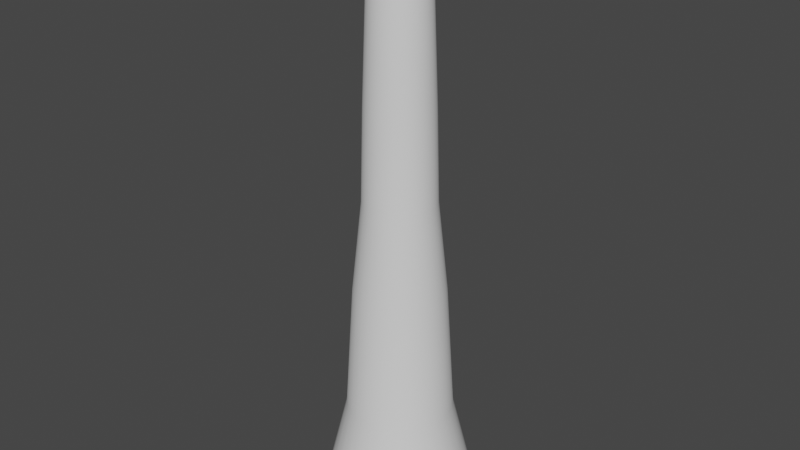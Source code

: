 # Source: SlashMesh.blend  (saved by Blender 2.93.20; exported with 4.5.12 LTS)
import bpy
from mathutils import Matrix  # noqa: F401  (used for matrix-valued properties, if any)

bpy.ops.wm.read_factory_settings(use_empty=True)
scene = bpy.context.scene
scene.name = 'Scene'

# ---- collections
col_collection = bpy.data.collections.new('Collection'); scene.collection.children.link(col_collection)

# ---- world
world_world = bpy.data.worlds.new('World'); scene.world = world_world
world_world.use_nodes = True; world_world.node_tree.nodes.clear()
_N = world_world.node_tree.nodes; _L = world_world.node_tree.links
n0 = _N.new('ShaderNodeOutputWorld'); n0.name = 'World Output'; n0.location = (300, 300)
n1 = _N.new('ShaderNodeBackground'); n1.name = 'Background'; n1.location = (10, 300)
n1.inputs[0].default_value = (0.05088, 0.05088, 0.05088, 1.0)
_L.new(n1.outputs[0], n0.inputs[0])
n0.is_active_output = True
world_world.color = (0.05088, 0.05088, 0.05088)
world_world.use_sun_shadow = False
world_world.sun_shadow_jitter_overblur = 0.0

# ---- meshes
me_cylinder_001 = bpy.data.meshes.new('Cylinder.001')
me_cylinder_001.from_pydata([(-1.038e-08, 1.418, 0.03094), (4.469e-09, 0.456, 11.03), (0.2766, 1.39, 0.03094), (0.08896, 0.4472, 11.03), (0.5425, 1.31, 0.03094), (0.1745, 0.4213, 11.03), (0.7876, 1.179, 0.03094), (0.2533, 0.3791, 11.03), (1.002, 1.002, 0.03094), (0.3224, 0.3224, 11.03), (1.179, 0.7876, 0.03094), (0.3791, 0.2533, 11.03), (1.31, 0.5425, 0.03094), (0.4213, 0.1745, 11.03), (1.39, 0.2766, 0.03094), (0.4472, 0.08896, 11.03), (1.418, -6.817e-08, 0.03094), (0.456, -3.358e-08, 11.03), (1.39, -0.2766, 0.03094), (0.4472, -0.08896, 11.03), (1.31, -0.5425, 0.03094), (0.4213, -0.1745, 11.03), (1.179, -0.7876, 0.03094), (0.3791, -0.2533, 11.03), (1.002, -1.002, 0.03094), (0.3224, -0.3224, 11.03), (0.7876, -1.179, 0.03094), (0.2533, -0.3791, 11.03), (0.5425, -1.31, 0.03094), (0.1745, -0.4213, 11.03), (0.2766, -1.39, 0.03094), (0.08896, -0.4472, 11.03), (-1.343e-07, -1.418, 0.03094), (-3.539e-08, -0.456, 11.03), (-0.2766, -1.39, 0.03094), (-0.08896, -0.4472, 11.03), (-0.5425, -1.31, 0.03094), (-0.1745, -0.4213, 11.03), (-0.7876, -1.179, 0.03094), (-0.2533, -0.3791, 11.03), (-1.002, -1.002, 0.03094), (-0.3224, -0.3224, 11.03), (-1.179, -0.7876, 0.03094), (-0.3791, -0.2533, 11.03), (-1.31, -0.5425, 0.03094), (-0.4213, -0.1745, 11.03), (-1.39, -0.2766, 0.03094), (-0.4472, -0.08896, 11.03), (-1.418, 1.069e-08, 0.03094), (-0.456, -8.211e-09, 11.03), (-1.39, 0.2766, 0.03094), (-0.4472, 0.08896, 11.03), (-1.31, 0.5425, 0.03094), (-0.4213, 0.1745, 11.03), (-1.179, 0.7876, 0.03094), (-0.3791, 0.2533, 11.03), (-1.002, 1.002, 0.03094), (-0.3224, 0.3224, 11.03), (-0.7876, 1.179, 0.03094), (-0.2533, 0.3791, 11.03), (-0.5425, 1.31, 0.03094), (-0.1745, 0.4213, 11.03), (-0.2766, 1.39, 0.03094), (-0.08896, 0.4472, 11.03), (0.0, 1.0, 1.781), (0.1951, 0.9808, 1.781), (0.3827, 0.9239, 1.781), (0.5556, 0.8315, 1.781), (0.7071, 0.7071, 1.781), (0.8315, 0.5556, 1.781), (0.9239, 0.3827, 1.781), (0.9808, 0.1951, 1.781), (1.0, -4.371e-08, 1.781), (0.9808, -0.1951, 1.781), (0.9239, -0.3827, 1.781), (0.8315, -0.5556, 1.781), (0.7071, -0.7071, 1.781), (0.5556, -0.8315, 1.781), (0.3827, -0.9239, 1.781), (0.1951, -0.9808, 1.781), (-8.742e-08, -1.0, 1.781), (-0.1951, -0.9808, 1.781), (-0.3827, -0.9239, 1.781), (-0.5556, -0.8315, 1.781), (-0.7071, -0.7071, 1.781), (-0.8315, -0.5556, 1.781), (-0.9239, -0.3827, 1.781), (-0.9808, -0.1951, 1.781), (-1.0, 1.192e-08, 1.781), (-0.9808, 0.1951, 1.781), (-0.9239, 0.3827, 1.781), (-0.8315, 0.5556, 1.781), (-0.7071, 0.7071, 1.781), (-0.5556, 0.8315, 1.781), (-0.3827, 0.9239, 1.781), (-0.1951, 0.9808, 1.781), (7.477e-09, 0.6245, 7.668), (0.1218, 0.6125, 7.668), (0.239, 0.577, 7.668), (0.347, 0.5193, 7.668), (0.4416, 0.4416, 7.668), (0.5193, 0.347, 7.668), (0.577, 0.239, 7.668), (0.6125, 0.1218, 7.668), (0.6245, -3.028e-08, 7.668), (0.6125, -0.1218, 7.668), (0.577, -0.239, 7.668), (0.5193, -0.347, 7.668), (0.4416, -0.4416, 7.668), (0.347, -0.5193, 7.668), (0.239, -0.577, 7.668), (0.1218, -0.6125, 7.668), (-4.712e-08, -0.6245, 7.668), (-0.1218, -0.6125, 7.668), (-0.239, -0.577, 7.668), (-0.347, -0.5193, 7.668), (-0.4416, -0.4416, 7.668), (-0.5193, -0.347, 7.668), (-0.577, -0.239, 7.668), (-0.6125, -0.1218, 7.668), (-0.6245, 4.47e-09, 7.668), (-0.6125, 0.1218, 7.668), (-0.577, 0.239, 7.668), (-0.5193, 0.347, 7.668), (-0.4416, 0.4416, 7.668), (-0.347, 0.5193, 7.668), (-0.239, 0.577, 7.668), (-0.1218, 0.6125, 7.668), (-6.657e-09, 0.5489, 9.618), (0.1071, 0.5383, 9.618), (0.21, 0.5071, 9.618), (0.3049, 0.4564, 9.618), (0.3881, 0.3881, 9.618), (0.4564, 0.3049, 9.618), (0.5071, 0.21, 9.618), (0.5383, 0.1071, 9.618), (0.5489, -2.794e-08, 9.618), (0.5383, -0.1071, 9.618), (0.5071, -0.21, 9.618), (0.4564, -0.3049, 9.618), (0.3881, -0.3881, 9.618), (0.3049, -0.4564, 9.618), (0.21, -0.5071, 9.618), (0.1071, -0.5383, 9.618), (-5.464e-08, -0.5489, 9.618), (-0.1071, -0.5383, 9.618), (-0.21, -0.5071, 9.618), (-0.3049, -0.4564, 9.618), (-0.3881, -0.3881, 9.618), (-0.4564, -0.3049, 9.618), (-0.5071, -0.21, 9.618), (-0.5383, -0.1071, 9.618), (-0.5489, 2.601e-09, 9.618), (-0.5383, 0.1071, 9.618), (-0.5071, 0.21, 9.618), (-0.4564, 0.3049, 9.618), (-0.3881, 0.3881, 9.618), (-0.3049, 0.4564, 9.618), (-0.21, 0.5071, 9.618), (-0.1071, 0.5383, 9.618), (0.1663, 0.8361, 4.202), (0.3262, 0.7876, 4.202), (0.4736, 0.7088, 4.202), (0.6028, 0.6028, 4.202), (0.7088, 0.4736, 4.202), (0.7876, 0.3262, 4.202), (0.8361, 0.1663, 4.202), (0.8525, -3.946e-08, 4.202), (0.8361, -0.1663, 4.202), (0.7876, -0.3262, 4.202), (0.7088, -0.4736, 4.202), (0.6028, -0.6028, 4.202), (0.4736, -0.7088, 4.202), (0.3262, -0.7876, 4.202), (0.1663, -0.8361, 4.202), (-7.246e-08, -0.8525, 4.202), (-0.1663, -0.8361, 4.202), (-0.3262, -0.7876, 4.202), (-0.4736, -0.7088, 4.202), (-0.6028, -0.6028, 4.202), (-0.7088, -0.4736, 4.202), (-0.7876, -0.3262, 4.202), (-0.8361, -0.1663, 4.202), (-0.8525, 7.967e-09, 4.202), (-0.8361, 0.1663, 4.202), (-0.7876, 0.3262, 4.202), (-0.7088, 0.4736, 4.202), (-0.6028, 0.6028, 4.202), (-0.4736, 0.7088, 4.202), (-0.3262, 0.7876, 4.202), (-0.1663, 0.8361, 4.202), (2.061e-09, 0.8525, 4.202), (1.823e-09, 0.6695, 5.935), (0.1306, 0.6566, 5.935), (0.2562, 0.6185, 5.935), (0.372, 0.5567, 5.935), (0.4734, 0.4734, 5.935), (0.5567, 0.372, 5.935), (0.6185, 0.2562, 5.935), (0.6566, 0.1306, 5.935), (0.6695, -3.371e-08, 5.935), (0.6566, -0.1306, 5.935), (0.6185, -0.2562, 5.935), (0.5567, -0.372, 5.935), (0.4734, -0.4734, 5.935), (0.372, -0.5567, 5.935), (0.2562, -0.6185, 5.935), (0.1306, -0.6566, 5.935), (-5.671e-08, -0.6695, 5.935), (-0.1306, -0.6566, 5.935), (-0.2562, -0.6185, 5.935), (-0.372, -0.5567, 5.935), (-0.4734, -0.4734, 5.935), (-0.5567, -0.372, 5.935), (-0.6185, -0.2562, 5.935), (-0.6566, -0.1306, 5.935), (-0.6695, 3.538e-09, 5.935), (-0.6566, 0.1306, 5.935), (-0.6185, 0.2562, 5.935), (-0.5567, 0.372, 5.935), (-0.4734, 0.4734, 5.935), (-0.372, 0.5567, 5.935), (-0.2562, 0.6185, 5.935), (-0.1306, 0.6566, 5.935)], [], [(128, 1, 3, 129), (129, 3, 5, 130), (130, 5, 7, 131), (131, 7, 9, 132), (132, 9, 11, 133), (133, 11, 13, 134), (134, 13, 15, 135), (135, 15, 17, 136), (136, 17, 19, 137), (137, 19, 21, 138), (138, 21, 23, 139), (139, 23, 25, 140), (140, 25, 27, 141), (141, 27, 29, 142), (142, 29, 31, 143), (143, 31, 33, 144), (144, 33, 35, 145), (145, 35, 37, 146), (146, 37, 39, 147), (147, 39, 41, 148), (148, 41, 43, 149), (149, 43, 45, 150), (150, 45, 47, 151), (151, 47, 49, 152), (152, 49, 51, 153), (153, 51, 53, 154), (154, 53, 55, 155), (155, 55, 57, 156), (156, 57, 59, 157), (157, 59, 61, 158), (158, 61, 63, 159), (159, 63, 1, 128), (62, 95, 64, 0), (60, 94, 95, 62), (58, 93, 94, 60), (56, 92, 93, 58), (54, 91, 92, 56), (52, 90, 91, 54), (50, 89, 90, 52), (48, 88, 89, 50), (46, 87, 88, 48), (44, 86, 87, 46), (42, 85, 86, 44), (40, 84, 85, 42), (38, 83, 84, 40), (36, 82, 83, 38), (34, 81, 82, 36), (32, 80, 81, 34), (30, 79, 80, 32), (28, 78, 79, 30), (26, 77, 78, 28), (24, 76, 77, 26), (22, 75, 76, 24), (20, 74, 75, 22), (18, 73, 74, 20), (16, 72, 73, 18), (14, 71, 72, 16), (12, 70, 71, 14), (10, 69, 70, 12), (8, 68, 69, 10), (6, 67, 68, 8), (4, 66, 67, 6), (2, 65, 66, 4), (0, 64, 65, 2), (223, 127, 96, 192), (222, 126, 127, 223), (221, 125, 126, 222), (220, 124, 125, 221), (219, 123, 124, 220), (218, 122, 123, 219), (217, 121, 122, 218), (216, 120, 121, 217), (215, 119, 120, 216), (214, 118, 119, 215), (213, 117, 118, 214), (212, 116, 117, 213), (211, 115, 116, 212), (210, 114, 115, 211), (209, 113, 114, 210), (208, 112, 113, 209), (207, 111, 112, 208), (206, 110, 111, 207), (205, 109, 110, 206), (204, 108, 109, 205), (203, 107, 108, 204), (202, 106, 107, 203), (201, 105, 106, 202), (200, 104, 105, 201), (199, 103, 104, 200), (198, 102, 103, 199), (197, 101, 102, 198), (196, 100, 101, 197), (195, 99, 100, 196), (194, 98, 99, 195), (193, 97, 98, 194), (192, 96, 97, 193), (127, 159, 128, 96), (126, 158, 159, 127), (125, 157, 158, 126), (124, 156, 157, 125), (123, 155, 156, 124), (122, 154, 155, 123), (121, 153, 154, 122), (120, 152, 153, 121), (119, 151, 152, 120), (118, 150, 151, 119), (117, 149, 150, 118), (116, 148, 149, 117), (115, 147, 148, 116), (114, 146, 147, 115), (113, 145, 146, 114), (112, 144, 145, 113), (111, 143, 144, 112), (110, 142, 143, 111), (109, 141, 142, 110), (108, 140, 141, 109), (107, 139, 140, 108), (106, 138, 139, 107), (105, 137, 138, 106), (104, 136, 137, 105), (103, 135, 136, 104), (102, 134, 135, 103), (101, 133, 134, 102), (100, 132, 133, 101), (99, 131, 132, 100), (98, 130, 131, 99), (97, 129, 130, 98), (96, 128, 129, 97), (64, 191, 160, 65), (65, 160, 161, 66), (66, 161, 162, 67), (67, 162, 163, 68), (68, 163, 164, 69), (69, 164, 165, 70), (70, 165, 166, 71), (71, 166, 167, 72), (72, 167, 168, 73), (73, 168, 169, 74), (74, 169, 170, 75), (75, 170, 171, 76), (76, 171, 172, 77), (77, 172, 173, 78), (78, 173, 174, 79), (79, 174, 175, 80), (80, 175, 176, 81), (81, 176, 177, 82), (82, 177, 178, 83), (83, 178, 179, 84), (84, 179, 180, 85), (85, 180, 181, 86), (86, 181, 182, 87), (87, 182, 183, 88), (88, 183, 184, 89), (89, 184, 185, 90), (90, 185, 186, 91), (91, 186, 187, 92), (92, 187, 188, 93), (93, 188, 189, 94), (94, 189, 190, 95), (95, 190, 191, 64), (191, 192, 193, 160), (160, 193, 194, 161), (161, 194, 195, 162), (162, 195, 196, 163), (163, 196, 197, 164), (164, 197, 198, 165), (165, 198, 199, 166), (166, 199, 200, 167), (167, 200, 201, 168), (168, 201, 202, 169), (169, 202, 203, 170), (170, 203, 204, 171), (171, 204, 205, 172), (172, 205, 206, 173), (173, 206, 207, 174), (174, 207, 208, 175), (175, 208, 209, 176), (176, 209, 210, 177), (177, 210, 211, 178), (178, 211, 212, 179), (179, 212, 213, 180), (180, 213, 214, 181), (181, 214, 215, 182), (182, 215, 216, 183), (183, 216, 217, 184), (184, 217, 218, 185), (185, 218, 219, 186), (186, 219, 220, 187), (187, 220, 221, 188), (188, 221, 222, 189), (189, 222, 223, 190), (190, 223, 192, 191)])
me_cylinder_001.polygons.foreach_set('use_smooth', [True] * 192)
_uv = me_cylinder_001.uv_layers.new(name='UVMap')
_uv.uv.foreach_set('vector', [1.0, 0.7806, 1.0, 1.0, 0.9688, 1.0, 0.9688, 0.7806, 0.9688, 0.7806, 0.9688, 1.0, 0.9375, 1.0, 0.9375, 0.7806, 0.9375, 0.7806, 0.9375, 1.0, 0.9062, 1.0, 0.9062, 0.7806, 0.9062, 0.7806, 0.9062, 1.0, 0.875, 1.0, 0.875, 0.7806, 0.875, 0.7806, 0.875, 1.0, 0.8438, 1.0, 0.8438, 0.7806, 0.8438, 0.7806, 0.8438, 1.0, 0.8125, 1.0, 0.8125, 0.7806, 0.8125, 0.7806, 0.8125, 1.0, 0.7812, 1.0, 0.7812, 0.7806, 0.7812, 0.7806, 0.7812, 1.0, 0.75, 1.0, 0.75, 0.7806, 0.75, 0.7806, 0.75, 1.0, 0.7188, 1.0, 0.7188, 0.7806, 0.7188, 0.7806, 0.7188, 1.0, 0.6875, 1.0, 0.6875, 0.7806, 0.6875, 0.7806, 0.6875, 1.0, 0.6562, 1.0, 0.6562, 0.7806, 0.6562, 0.7806, 0.6562, 1.0, 0.625, 1.0, 0.625, 0.7806, 0.625, 0.7806, 0.625, 1.0, 0.5938, 1.0, 0.5938, 0.7806, 0.5938, 0.7806, 0.5938, 1.0, 0.5625, 1.0, 0.5625, 0.7806, 0.5625, 0.7806, 0.5625, 1.0, 0.5312, 1.0, 0.5312, 0.7806, 0.5312, 0.7806, 0.5312, 1.0, 0.5, 1.0, 0.5, 0.7806, 0.5, 0.7806, 0.5, 1.0, 0.4688, 1.0, 0.4688, 0.7806, 0.4688, 0.7806, 0.4688, 1.0, 0.4375, 1.0, 0.4375, 0.7806, 0.4375, 0.7806, 0.4375, 1.0, 0.4062, 1.0, 0.4062, 0.7806, 0.4062, 0.7806, 0.4062, 1.0, 0.375, 1.0, 0.375, 0.7806, 0.375, 0.7806, 0.375, 1.0, 0.3438, 1.0, 0.3438, 0.7806, 0.3438, 0.7806, 0.3438, 1.0, 0.3125, 1.0, 0.3125, 0.7806, 0.3125, 0.7806, 0.3125, 1.0, 0.2812, 1.0, 0.2812, 0.7806, 0.2812, 0.7806, 0.2812, 1.0, 0.25, 1.0, 0.25, 0.7806, 0.25, 0.7806, 0.25, 1.0, 0.2188, 1.0, 0.2188, 0.7806, 0.2188, 0.7806, 0.2188, 1.0, 0.1875, 1.0, 0.1875, 0.7806, 0.1875, 0.7806, 0.1875, 1.0, 0.1562, 1.0, 0.1562, 0.7806, 0.1562, 0.7806, 0.1562, 1.0, 0.125, 1.0, 0.125, 0.7806, 0.125, 0.7806, 0.125, 1.0, 0.09375, 1.0, 0.09375, 0.7806, 0.09375, 0.7806, 0.09375, 1.0, 0.0625, 1.0, 0.0625, 0.7806, 0.0625, 0.7806, 0.0625, 1.0, 0.03125, 1.0, 0.03125, 0.7806, 0.03125, 0.7806, 0.03125, 1.0, 0.0, 1.0, 0.0, 0.7806, 0.03125, 0.0, 0.03125, 0.1562, 0.0, 0.1562, 0.0, 0.0, 0.0625, 0.0, 0.0625, 0.1562, 0.03125, 0.1562, 0.03125, 0.0, 0.09375, 0.0, 0.09375, 0.1562, 0.0625, 0.1562, 0.0625, 0.0, 0.125, 0.0, 0.125, 0.1562, 0.09375, 0.1562, 0.09375, 0.0, 0.1562, 0.0, 0.1562, 0.1562, 0.125, 0.1562, 0.125, 0.0, 0.1875, 0.0, 0.1875, 0.1562, 0.1562, 0.1562, 0.1562, 0.0, 0.2188, 0.0, 0.2188, 0.1562, 0.1875, 0.1562, 0.1875, 0.0, 0.25, 0.0, 0.25, 0.1562, 0.2188, 0.1562, 0.2188, 0.0, 0.2812, 0.0, 0.2812, 0.1562, 0.25, 0.1562, 0.25, 0.0, 0.3125, 0.0, 0.3125, 0.1562, 0.2812, 0.1562, 0.2812, 0.0, 0.3438, 0.0, 0.3438, 0.1562, 0.3125, 0.1562, 0.3125, 0.0, 0.375, 0.0, 0.375, 0.1562, 0.3438, 0.1562, 0.3438, 0.0, 0.4062, 0.0, 0.4062, 0.1562, 0.375, 0.1562, 0.375, 0.0, 0.4375, 0.0, 0.4375, 0.1562, 0.4062, 0.1562, 0.4062, 0.0, 0.4688, 0.0, 0.4688, 0.1562, 0.4375, 0.1562, 0.4375, 0.0, 0.5, 0.0, 0.5, 0.1562, 0.4688, 0.1562, 0.4688, 0.0, 0.5312, 0.0, 0.5312, 0.1562, 0.5, 0.1562, 0.5, 0.0, 0.5625, 0.0, 0.5625, 0.1562, 0.5312, 0.1562, 0.5312, 0.0, 0.5938, 0.0, 0.5938, 0.1562, 0.5625, 0.1562, 0.5625, 0.0, 0.625, 0.0, 0.625, 0.1562, 0.5938, 0.1562, 0.5938, 0.0, 0.6562, 0.0, 0.6562, 0.1562, 0.625, 0.1562, 0.625, 0.0, 0.6875, 0.0, 0.6875, 0.1562, 0.6562, 0.1562, 0.6562, 0.0, 0.7188, 0.0, 0.7188, 0.1562, 0.6875, 0.1562, 0.6875, 0.0, 0.75, 0.0, 0.75, 0.1562, 0.7188, 0.1562, 0.7188, 0.0, 0.7812, 0.0, 0.7812, 0.1562, 0.75, 0.1562, 0.75, 0.0, 0.8125, 0.0, 0.8125, 0.1562, 0.7812, 0.1562, 0.7812, 0.0, 0.8438, 0.0, 0.8438, 0.1562, 0.8125, 0.1562, 0.8125, 0.0, 0.875, 0.0, 0.875, 0.1562, 0.8438, 0.1562, 0.8438, 0.0, 0.9062, 0.0, 0.9062, 0.1562, 0.875, 0.1562, 0.875, 0.0, 0.9375, 0.0, 0.9375, 0.1562, 0.9062, 0.1562, 0.9062, 0.0, 0.9688, 0.0, 0.9688, 0.1562, 0.9375, 0.1562, 0.9375, 0.0, 1.0, 0.0, 1.0, 0.1562, 0.9688, 0.1562, 0.9688, 0.0, 0.03203, 0.4419, 0.03125, 0.6023, 0.0, 0.6023, 0.003906, 0.4419, 0.06328, 0.4419, 0.0625, 0.6023, 0.03125, 0.6023, 0.03203, 0.4419, 0.09453, 0.4419, 0.09375, 0.6023, 0.0625, 0.6023, 0.06328, 0.4419, 0.1258, 0.4419, 0.125, 0.6023, 0.09375, 0.6023, 0.09453, 0.4419, 0.157, 0.4419, 0.1563, 0.6023, 0.125, 0.6023, 0.1258, 0.4419, 0.1883, 0.4419, 0.1875, 0.6023, 0.1563, 0.6023, 0.157, 0.4419, 0.2195, 0.4419, 0.2187, 0.6023, 0.1875, 0.6023, 0.1883, 0.4419, 0.2508, 0.4419, 0.25, 0.6023, 0.2187, 0.6023, 0.2195, 0.4419, 0.282, 0.4419, 0.2812, 0.6023, 0.25, 0.6023, 0.2508, 0.4419, 0.3133, 0.4419, 0.3125, 0.6023, 0.2812, 0.6023, 0.282, 0.4419, 0.3445, 0.4419, 0.3438, 0.6023, 0.3125, 0.6023, 0.3133, 0.4419, 0.3758, 0.4419, 0.375, 0.6023, 0.3438, 0.6023, 0.3445, 0.4419, 0.407, 0.4419, 0.4062, 0.6023, 0.375, 0.6023, 0.3758, 0.4419, 0.4383, 0.4419, 0.4375, 0.6023, 0.4062, 0.6023, 0.407, 0.4419, 0.4695, 0.4419, 0.4688, 0.6023, 0.4375, 0.6023, 0.4383, 0.4419, 0.5008, 0.4419, 0.5, 0.6023, 0.4688, 0.6023, 0.4695, 0.4419, 0.532, 0.4419, 0.5312, 0.6023, 0.5, 0.6023, 0.5008, 0.4419, 0.5633, 0.4419, 0.5625, 0.6023, 0.5312, 0.6023, 0.532, 0.4419, 0.5945, 0.4419, 0.5938, 0.6023, 0.5625, 0.6023, 0.5633, 0.4419, 0.6258, 0.4419, 0.625, 0.6023, 0.5938, 0.6023, 0.5945, 0.4419, 0.657, 0.4419, 0.6562, 0.6023, 0.625, 0.6023, 0.6258, 0.4419, 0.6883, 0.4419, 0.6875, 0.6023, 0.6562, 0.6023, 0.657, 0.4419, 0.7195, 0.4419, 0.7188, 0.6023, 0.6875, 0.6023, 0.6883, 0.4419, 0.7508, 0.4419, 0.75, 0.6023, 0.7188, 0.6023, 0.7195, 0.4419, 0.782, 0.4419, 0.7812, 0.6023, 0.75, 0.6023, 0.7508, 0.4419, 0.8133, 0.4419, 0.8125, 0.6023, 0.7812, 0.6023, 0.782, 0.4419, 0.8445, 0.4419, 0.8438, 0.6023, 0.8125, 0.6023, 0.8133, 0.4419, 0.8758, 0.4419, 0.875, 0.6023, 0.8438, 0.6023, 0.8445, 0.4419, 0.907, 0.4419, 0.9062, 0.6023, 0.875, 0.6023, 0.8758, 0.4419, 0.9383, 0.4419, 0.9375, 0.6023, 0.9062, 0.6023, 0.907, 0.4419, 0.9695, 0.4419, 0.9687, 0.6023, 0.9375, 0.6023, 0.9383, 0.4419, 0.9977, 0.4419, 1.0, 0.6023, 0.9687, 0.6023, 0.9695, 0.4419, 0.03125, 0.6023, 0.03125, 0.7806, 0.0, 0.7806, 0.0, 0.6023, 0.0625, 0.6023, 0.0625, 0.7806, 0.03125, 0.7806, 0.03125, 0.6023, 0.09375, 0.6023, 0.09375, 0.7806, 0.0625, 0.7806, 0.0625, 0.6023, 0.125, 0.6023, 0.125, 0.7806, 0.09375, 0.7806, 0.09375, 0.6023, 0.1563, 0.6023, 0.1562, 0.7806, 0.125, 0.7806, 0.125, 0.6023, 0.1875, 0.6023, 0.1875, 0.7806, 0.1562, 0.7806, 0.1563, 0.6023, 0.2187, 0.6023, 0.2188, 0.7806, 0.1875, 0.7806, 0.1875, 0.6023, 0.25, 0.6023, 0.25, 0.7806, 0.2188, 0.7806, 0.2187, 0.6023, 0.2812, 0.6023, 0.2812, 0.7806, 0.25, 0.7806, 0.25, 0.6023, 0.3125, 0.6023, 0.3125, 0.7806, 0.2812, 0.7806, 0.2812, 0.6023, 0.3438, 0.6023, 0.3438, 0.7806, 0.3125, 0.7806, 0.3125, 0.6023, 0.375, 0.6023, 0.375, 0.7806, 0.3438, 0.7806, 0.3438, 0.6023, 0.4062, 0.6023, 0.4062, 0.7806, 0.375, 0.7806, 0.375, 0.6023, 0.4375, 0.6023, 0.4375, 0.7806, 0.4062, 0.7806, 0.4062, 0.6023, 0.4688, 0.6023, 0.4688, 0.7806, 0.4375, 0.7806, 0.4375, 0.6023, 0.5, 0.6023, 0.5, 0.7806, 0.4688, 0.7806, 0.4688, 0.6023, 0.5312, 0.6023, 0.5312, 0.7806, 0.5, 0.7806, 0.5, 0.6023, 0.5625, 0.6023, 0.5625, 0.7806, 0.5312, 0.7806, 0.5312, 0.6023, 0.5938, 0.6023, 0.5938, 0.7806, 0.5625, 0.7806, 0.5625, 0.6023, 0.625, 0.6023, 0.625, 0.7806, 0.5938, 0.7806, 0.5938, 0.6023, 0.6562, 0.6023, 0.6562, 0.7806, 0.625, 0.7806, 0.625, 0.6023, 0.6875, 0.6023, 0.6875, 0.7806, 0.6562, 0.7806, 0.6562, 0.6023, 0.7188, 0.6023, 0.7188, 0.7806, 0.6875, 0.7806, 0.6875, 0.6023, 0.75, 0.6023, 0.75, 0.7806, 0.7188, 0.7806, 0.7188, 0.6023, 0.7812, 0.6023, 0.7812, 0.7806, 0.75, 0.7806, 0.75, 0.6023, 0.8125, 0.6023, 0.8125, 0.7806, 0.7812, 0.7806, 0.7812, 0.6023, 0.8438, 0.6023, 0.8438, 0.7806, 0.8125, 0.7806, 0.8125, 0.6023, 0.875, 0.6023, 0.875, 0.7806, 0.8438, 0.7806, 0.8438, 0.6023, 0.9062, 0.6023, 0.9062, 0.7806, 0.875, 0.7806, 0.875, 0.6023, 0.9375, 0.6023, 0.9375, 0.7806, 0.9062, 0.7806, 0.9062, 0.6023, 0.9687, 0.6023, 0.9688, 0.7806, 0.9375, 0.7806, 0.9375, 0.6023, 1.0, 0.6023, 1.0, 0.7806, 0.9688, 0.7806, 0.9687, 0.6023, 1.0, 0.1562, 1.0, 0.3145, 0.9688, 0.3145, 0.9688, 0.1562, 0.9688, 0.1562, 0.9688, 0.3145, 0.9375, 0.3145, 0.9375, 0.1562, 0.9375, 0.1562, 0.9375, 0.3145, 0.9062, 0.3145, 0.9062, 0.1562, 0.9062, 0.1562, 0.9062, 0.3145, 0.875, 0.3145, 0.875, 0.1562, 0.875, 0.1562, 0.875, 0.3145, 0.8438, 0.3145, 0.8438, 0.1562, 0.8438, 0.1562, 0.8438, 0.3145, 0.8125, 0.3145, 0.8125, 0.1562, 0.8125, 0.1562, 0.8125, 0.3145, 0.7812, 0.3145, 0.7812, 0.1562, 0.7812, 0.1562, 0.7812, 0.3145, 0.75, 0.3145, 0.75, 0.1562, 0.75, 0.1562, 0.75, 0.3145, 0.7188, 0.3145, 0.7188, 0.1562, 0.7188, 0.1562, 0.7188, 0.3145, 0.6875, 0.3145, 0.6875, 0.1562, 0.6875, 0.1562, 0.6875, 0.3145, 0.6562, 0.3145, 0.6562, 0.1562, 0.6562, 0.1562, 0.6562, 0.3145, 0.625, 0.3145, 0.625, 0.1562, 0.625, 0.1562, 0.625, 0.3145, 0.5938, 0.3145, 0.5938, 0.1562, 0.5938, 0.1562, 0.5938, 0.3145, 0.5625, 0.3145, 0.5625, 0.1562, 0.5625, 0.1562, 0.5625, 0.3145, 0.5312, 0.3145, 0.5312, 0.1562, 0.5312, 0.1562, 0.5312, 0.3145, 0.5, 0.3145, 0.5, 0.1562, 0.5, 0.1562, 0.5, 0.3145, 0.4688, 0.3145, 0.4688, 0.1562, 0.4688, 0.1562, 0.4688, 0.3145, 0.4375, 0.3145, 0.4375, 0.1562, 0.4375, 0.1562, 0.4375, 0.3145, 0.4062, 0.3145, 0.4062, 0.1562, 0.4062, 0.1562, 0.4062, 0.3145, 0.375, 0.3145, 0.375, 0.1562, 0.375, 0.1562, 0.375, 0.3145, 0.3438, 0.3145, 0.3438, 0.1562, 0.3438, 0.1562, 0.3438, 0.3145, 0.3125, 0.3145, 0.3125, 0.1562, 0.3125, 0.1562, 0.3125, 0.3145, 0.2812, 0.3145, 0.2812, 0.1562, 0.2812, 0.1562, 0.2812, 0.3145, 0.25, 0.3145, 0.25, 0.1562, 0.25, 0.1562, 0.25, 0.3145, 0.2188, 0.3145, 0.2188, 0.1562, 0.2188, 0.1562, 0.2188, 0.3145, 0.1875, 0.3145, 0.1875, 0.1562, 0.1875, 0.1562, 0.1875, 0.3145, 0.1562, 0.3145, 0.1562, 0.1562, 0.1562, 0.1562, 0.1562, 0.3145, 0.125, 0.3145, 0.125, 0.1562, 0.125, 0.1562, 0.125, 0.3145, 0.09375, 0.3145, 0.09375, 0.1562, 0.09375, 0.1562, 0.09375, 0.3145, 0.0625, 0.3145, 0.0625, 0.1562, 0.0625, 0.1562, 0.0625, 0.3145, 0.03125, 0.3145, 0.03125, 0.1562, 0.03125, 0.1562, 0.03125, 0.3145, 0.0, 0.3145, 0.0, 0.1562, 1.0, 0.3145, 0.9977, 0.4419, 0.9695, 0.4419, 0.9688, 0.3145, 0.9688, 0.3145, 0.9695, 0.4419, 0.9383, 0.4419, 0.9375, 0.3145, 0.9375, 0.3145, 0.9383, 0.4419, 0.907, 0.4419, 0.9062, 0.3145, 0.9062, 0.3145, 0.907, 0.4419, 0.8758, 0.4419, 0.875, 0.3145, 0.875, 0.3145, 0.8758, 0.4419, 0.8445, 0.4419, 0.8438, 0.3145, 0.8438, 0.3145, 0.8445, 0.4419, 0.8133, 0.4419, 0.8125, 0.3145, 0.8125, 0.3145, 0.8133, 0.4419, 0.782, 0.4419, 0.7812, 0.3145, 0.7812, 0.3145, 0.782, 0.4419, 0.7508, 0.4419, 0.75, 0.3145, 0.75, 0.3145, 0.7508, 0.4419, 0.7195, 0.4419, 0.7188, 0.3145, 0.7188, 0.3145, 0.7195, 0.4419, 0.6883, 0.4419, 0.6875, 0.3145, 0.6875, 0.3145, 0.6883, 0.4419, 0.657, 0.4419, 0.6562, 0.3145, 0.6562, 0.3145, 0.657, 0.4419, 0.6258, 0.4419, 0.625, 0.3145, 0.625, 0.3145, 0.6258, 0.4419, 0.5945, 0.4419, 0.5938, 0.3145, 0.5938, 0.3145, 0.5945, 0.4419, 0.5633, 0.4419, 0.5625, 0.3145, 0.5625, 0.3145, 0.5633, 0.4419, 0.532, 0.4419, 0.5312, 0.3145, 0.5312, 0.3145, 0.532, 0.4419, 0.5008, 0.4419, 0.5, 0.3145, 0.5, 0.3145, 0.5008, 0.4419, 0.4695, 0.4419, 0.4688, 0.3145, 0.4688, 0.3145, 0.4695, 0.4419, 0.4383, 0.4419, 0.4375, 0.3145, 0.4375, 0.3145, 0.4383, 0.4419, 0.407, 0.4419, 0.4062, 0.3145, 0.4062, 0.3145, 0.407, 0.4419, 0.3758, 0.4419, 0.375, 0.3145, 0.375, 0.3145, 0.3758, 0.4419, 0.3445, 0.4419, 0.3438, 0.3145, 0.3438, 0.3145, 0.3445, 0.4419, 0.3133, 0.4419, 0.3125, 0.3145, 0.3125, 0.3145, 0.3133, 0.4419, 0.282, 0.4419, 0.2812, 0.3145, 0.2812, 0.3145, 0.282, 0.4419, 0.2508, 0.4419, 0.25, 0.3145, 0.25, 0.3145, 0.2508, 0.4419, 0.2195, 0.4419, 0.2188, 0.3145, 0.2188, 0.3145, 0.2195, 0.4419, 0.1883, 0.4419, 0.1875, 0.3145, 0.1875, 0.3145, 0.1883, 0.4419, 0.157, 0.4419, 0.1562, 0.3145, 0.1562, 0.3145, 0.157, 0.4419, 0.1258, 0.4419, 0.125, 0.3145, 0.125, 0.3145, 0.1258, 0.4419, 0.09453, 0.4419, 0.09375, 0.3145, 0.09375, 0.3145, 0.09453, 0.4419, 0.06328, 0.4419, 0.0625, 0.3145, 0.0625, 0.3145, 0.06328, 0.4419, 0.03203, 0.4419, 0.03125, 0.3145, 0.03125, 0.3145, 0.03203, 0.4419, 0.003906, 0.4419, 0.0, 0.3145])
me_cylinder_001.use_remesh_fix_poles = True
me_cylinder_001.use_remesh_preserve_attributes = False
me_cylinder_001.update()
me_cylinder_002 = bpy.data.meshes.new('Cylinder.002')
me_cylinder_002.from_pydata([(-4.3e-10, 1.086, -0.2525), (-8.301e-09, 1.279, 0.2439), (0.2118, 1.065, -0.2525), (0.2494, 1.254, 0.2439), (0.4155, 1.003, -0.2525), (0.4893, 1.181, 0.2439), (0.6032, 0.9028, -0.2525), (0.7103, 1.063, 0.2439), (0.7678, 0.7678, -0.2525), (0.9041, 0.9041, 0.2439), (0.9028, 0.6032, -0.2525), (1.063, 0.7103, 0.2439), (1.003, 0.4155, -0.2525), (1.181, 0.4893, 0.2439), (1.065, 0.2118, -0.2525), (1.254, 0.2494, 0.2439), (1.086, -3.64e-08, -0.2525), (1.279, -4.759e-08, 0.2439), (1.065, -0.2118, -0.2525), (1.254, -0.2494, 0.2439), (1.003, -0.4155, -0.2525), (1.181, -0.4893, 0.2439), (0.9028, -0.6032, -0.2525), (1.063, -0.7103, 0.2439), (0.7678, -0.7678, -0.2525), (0.9041, -0.9041, 0.2439), (0.6032, -0.9028, -0.2525), (0.7103, -1.063, 0.2439), (0.4155, -1.003, -0.2525), (0.4893, -1.181, 0.2439), (0.2118, -1.065, -0.2525), (0.2494, -1.254, 0.2439), (-9.535e-08, -1.086, -0.2525), (-1.201e-07, -1.279, 0.2439), (-0.2118, -1.065, -0.2525), (-0.2494, -1.254, 0.2439), (-0.4155, -1.003, -0.2525), (-0.4893, -1.181, 0.2439), (-0.6032, -0.9028, -0.2525), (-0.7103, -1.063, 0.2439), (-0.7678, -0.7678, -0.2525), (-0.9041, -0.9041, 0.2439), (-0.9028, -0.6032, -0.2525), (-1.063, -0.7103, 0.2439), (-1.003, -0.4155, -0.2525), (-1.181, -0.4893, 0.2439), (-1.065, -0.2118, -0.2525), (-1.254, -0.2494, 0.2439), (-1.086, 2.401e-08, -0.2525), (-1.279, 2.355e-08, 0.2439), (-1.065, 0.2118, -0.2525), (-1.254, 0.2494, 0.2439), (-1.003, 0.4155, -0.2525), (-1.181, 0.4893, 0.2439), (-0.9028, 0.6032, -0.2525), (-1.063, 0.7103, 0.2439), (-0.7678, 0.7678, -0.2525), (-0.9041, 0.9041, 0.2439), (-0.6032, 0.9028, -0.2525), (-0.7103, 1.063, 0.2439), (-0.4155, 1.003, -0.2525), (-0.4893, 1.181, 0.2439), (-0.2118, 1.065, -0.2525), (-0.2494, 1.254, 0.2439), (-1.038e-08, 1.348, -0.0086), (0.263, 1.322, -0.0086), (0.516, 1.246, -0.0086), (0.7491, 1.121, -0.0086), (0.9534, 0.9534, -0.0086), (1.121, 0.7491, -0.0086), (1.246, 0.516, -0.0086), (1.322, 0.263, -0.0086), (1.348, -4.856e-08, -0.0086), (1.322, -0.263, -0.0086), (1.246, -0.516, -0.0086), (1.121, -0.7491, -0.0086), (0.9534, -0.9534, -0.0086), (0.7491, -1.121, -0.0086), (0.516, -1.246, -0.0086), (0.263, -1.322, -0.0086), (-1.283e-07, -1.348, -0.0086), (-0.263, -1.322, -0.0086), (-0.516, -1.246, -0.0086), (-0.7491, -1.121, -0.0086), (-0.9534, -0.9534, -0.0086), (-1.121, -0.7491, -0.0086), (-1.246, -0.516, -0.0086), (-1.322, -0.263, -0.0086), (-1.348, 2.646e-08, -0.0086), (-1.322, 0.263, -0.0086), (-1.246, 0.516, -0.0086), (-1.121, 0.7491, -0.0086), (-0.9534, 0.9534, -0.0086), (-0.7491, 1.121, -0.0086), (-0.516, 1.246, -0.0086), (-0.263, 1.322, -0.0086), (-9.887e-09, 1.332, 0.0961), (0.2598, 1.306, 0.0961), (0.5096, 1.23, 0.0961), (0.7399, 1.107, 0.0961), (0.9417, 0.9417, 0.0961), (1.107, 0.7399, 0.0961), (1.23, 0.5096, 0.0961), (1.306, 0.2598, 0.0961), (1.332, -4.991e-08, 0.0961), (1.306, -0.2598, 0.0961), (1.23, -0.5096, 0.0961), (1.107, -0.7399, 0.0961), (0.9417, -0.9417, 0.0961), (0.7399, -1.107, 0.0961), (0.5096, -1.23, 0.0961), (0.2598, -1.306, 0.0961), (-1.263e-07, -1.332, 0.0961), (-0.2598, -1.306, 0.0961), (-0.5096, -1.23, 0.0961), (-0.7399, -1.107, 0.0961), (-0.9417, -0.9417, 0.0961), (-1.107, -0.7399, 0.0961), (-1.23, -0.5096, 0.0961), (-1.306, -0.2598, 0.0961), (-1.332, 2.418e-08, 0.0961), (-1.306, 0.2598, 0.0961), (-1.23, 0.5096, 0.0961), (-1.107, 0.7399, 0.0961), (-0.9417, 0.9417, 0.0961), (-0.7399, 1.107, 0.0961), (-0.5096, 1.23, 0.0961), (-0.2598, 1.306, 0.0961), (0.256, 1.287, -0.1089), (0.5022, 1.212, -0.1089), (0.729, 1.091, -0.1089), (0.9279, 0.9279, -0.1089), (1.091, 0.729, -0.1089), (1.212, 0.5022, -0.1089), (1.287, 0.256, -0.1089), (1.312, -3.913e-08, -0.1089), (1.287, -0.256, -0.1089), (1.212, -0.5022, -0.1089), (1.091, -0.729, -0.1089), (0.9279, -0.9279, -0.1089), (0.729, -1.091, -0.1089), (0.5022, -1.212, -0.1089), (0.256, -1.287, -0.1089), (-1.196e-07, -1.312, -0.1089), (-0.256, -1.287, -0.1089), (-0.5022, -1.212, -0.1089), (-0.729, -1.091, -0.1089), (-0.9279, -0.9279, -0.1089), (-1.091, -0.729, -0.1089), (-1.212, -0.5022, -0.1089), (-1.287, -0.256, -0.1089), (-1.312, 3.388e-08, -0.1089), (-1.287, 0.256, -0.1089), (-1.212, 0.5022, -0.1089), (-1.091, 0.729, -0.1089), (-0.9279, 0.9279, -0.1089), (-0.729, 1.091, -0.1089), (-0.5022, 1.212, -0.1089), (-0.256, 1.287, -0.1089), (-4.841e-09, 1.312, -0.1089)], [], [(96, 1, 3, 97), (97, 3, 5, 98), (98, 5, 7, 99), (99, 7, 9, 100), (100, 9, 11, 101), (101, 11, 13, 102), (102, 13, 15, 103), (103, 15, 17, 104), (104, 17, 19, 105), (105, 19, 21, 106), (106, 21, 23, 107), (107, 23, 25, 108), (108, 25, 27, 109), (109, 27, 29, 110), (110, 29, 31, 111), (111, 31, 33, 112), (112, 33, 35, 113), (113, 35, 37, 114), (114, 37, 39, 115), (115, 39, 41, 116), (116, 41, 43, 117), (117, 43, 45, 118), (118, 45, 47, 119), (119, 47, 49, 120), (120, 49, 51, 121), (121, 51, 53, 122), (122, 53, 55, 123), (123, 55, 57, 124), (124, 57, 59, 125), (125, 59, 61, 126), (158, 95, 64, 159), (126, 61, 63, 127), (127, 63, 1, 96), (157, 94, 95, 158), (156, 93, 94, 157), (155, 92, 93, 156), (154, 91, 92, 155), (153, 90, 91, 154), (152, 89, 90, 153), (151, 88, 89, 152), (150, 87, 88, 151), (149, 86, 87, 150), (148, 85, 86, 149), (147, 84, 85, 148), (146, 83, 84, 147), (145, 82, 83, 146), (144, 81, 82, 145), (143, 80, 81, 144), (142, 79, 80, 143), (141, 78, 79, 142), (140, 77, 78, 141), (139, 76, 77, 140), (138, 75, 76, 139), (137, 74, 75, 138), (136, 73, 74, 137), (135, 72, 73, 136), (134, 71, 72, 135), (133, 70, 71, 134), (132, 69, 70, 133), (131, 68, 69, 132), (130, 67, 68, 131), (129, 66, 67, 130), (128, 65, 66, 129), (159, 64, 65, 128), (95, 127, 96, 64), (94, 126, 127, 95), (93, 125, 126, 94), (92, 124, 125, 93), (91, 123, 124, 92), (90, 122, 123, 91), (89, 121, 122, 90), (88, 120, 121, 89), (87, 119, 120, 88), (86, 118, 119, 87), (85, 117, 118, 86), (84, 116, 117, 85), (83, 115, 116, 84), (82, 114, 115, 83), (81, 113, 114, 82), (80, 112, 113, 81), (79, 111, 112, 80), (78, 110, 111, 79), (77, 109, 110, 78), (76, 108, 109, 77), (75, 107, 108, 76), (74, 106, 107, 75), (73, 105, 106, 74), (72, 104, 105, 73), (71, 103, 104, 72), (70, 102, 103, 71), (69, 101, 102, 70), (68, 100, 101, 69), (67, 99, 100, 68), (66, 98, 99, 67), (65, 97, 98, 66), (64, 96, 97, 65), (0, 159, 128, 2), (2, 128, 129, 4), (4, 129, 130, 6), (6, 130, 131, 8), (8, 131, 132, 10), (10, 132, 133, 12), (12, 133, 134, 14), (14, 134, 135, 16), (16, 135, 136, 18), (18, 136, 137, 20), (20, 137, 138, 22), (22, 138, 139, 24), (24, 139, 140, 26), (26, 140, 141, 28), (28, 141, 142, 30), (30, 142, 143, 32), (32, 143, 144, 34), (34, 144, 145, 36), (36, 145, 146, 38), (38, 146, 147, 40), (40, 147, 148, 42), (42, 148, 149, 44), (44, 149, 150, 46), (46, 150, 151, 48), (48, 151, 152, 50), (50, 152, 153, 52), (52, 153, 154, 54), (54, 154, 155, 56), (56, 155, 156, 58), (58, 156, 157, 60), (60, 157, 158, 62), (62, 158, 159, 0)])
me_cylinder_002.polygons.foreach_set('use_smooth', [True] * 128)
_uv = me_cylinder_002.uv_layers.new(name='UVMap')
_uv.uv.foreach_set('vector', [1.0, 0.7496, 1.0, 1.0, 0.9688, 1.0, 0.9688, 0.7496, 0.9688, 0.7496, 0.9688, 1.0, 0.9375, 1.0, 0.9375, 0.7496, 0.9375, 0.7496, 0.9375, 1.0, 0.9062, 1.0, 0.9062, 0.7496, 0.9062, 0.7496, 0.9062, 1.0, 0.875, 1.0, 0.875, 0.7496, 0.875, 0.7496, 0.875, 1.0, 0.8438, 1.0, 0.8438, 0.7496, 0.8438, 0.7496, 0.8438, 1.0, 0.8125, 1.0, 0.8125, 0.7496, 0.8125, 0.7496, 0.8125, 1.0, 0.7812, 1.0, 0.7812, 0.7496, 0.7812, 0.7496, 0.7812, 1.0, 0.75, 1.0, 0.75, 0.7496, 0.75, 0.7496, 0.75, 1.0, 0.7188, 1.0, 0.7188, 0.7496, 0.7188, 0.7496, 0.7188, 1.0, 0.6875, 1.0, 0.6875, 0.7496, 0.6875, 0.7496, 0.6875, 1.0, 0.6562, 1.0, 0.6562, 0.7496, 0.6562, 0.7496, 0.6562, 1.0, 0.625, 1.0, 0.625, 0.7496, 0.625, 0.7496, 0.625, 1.0, 0.5938, 1.0, 0.5938, 0.7496, 0.5938, 0.7496, 0.5938, 1.0, 0.5625, 1.0, 0.5625, 0.7496, 0.5625, 0.7496, 0.5625, 1.0, 0.5312, 1.0, 0.5312, 0.7496, 0.5312, 0.7496, 0.5312, 1.0, 0.5, 1.0, 0.5, 0.7496, 0.5, 0.7496, 0.5, 1.0, 0.4688, 1.0, 0.4688, 0.7496, 0.4688, 0.7496, 0.4688, 1.0, 0.4375, 1.0, 0.4375, 0.7496, 0.4375, 0.7496, 0.4375, 1.0, 0.4062, 1.0, 0.4063, 0.7496, 0.4063, 0.7496, 0.4062, 1.0, 0.375, 1.0, 0.375, 0.7496, 0.375, 0.7496, 0.375, 1.0, 0.3438, 1.0, 0.3438, 0.7496, 0.3438, 0.7496, 0.3438, 1.0, 0.3125, 1.0, 0.3125, 0.7496, 0.3125, 0.7496, 0.3125, 1.0, 0.2812, 1.0, 0.2812, 0.7496, 0.2812, 0.7496, 0.2812, 1.0, 0.25, 1.0, 0.25, 0.7496, 0.25, 0.7496, 0.25, 1.0, 0.2188, 1.0, 0.2188, 0.7496, 0.2188, 0.7496, 0.2188, 1.0, 0.1875, 1.0, 0.1875, 0.7496, 0.1875, 0.7496, 0.1875, 1.0, 0.1562, 1.0, 0.1562, 0.7496, 0.1562, 0.7496, 0.1562, 1.0, 0.125, 1.0, 0.125, 0.7496, 0.125, 0.7496, 0.125, 1.0, 0.09375, 1.0, 0.09375, 0.7496, 0.09375, 0.7496, 0.09375, 1.0, 0.0625, 1.0, 0.0625, 0.7496, 0.03125, 0.2345, 0.03125, 0.5035, -1.863e-09, 0.5035, 0.0, 0.2345, 0.0625, 0.7496, 0.0625, 1.0, 0.03125, 1.0, 0.03125, 0.7496, 0.03125, 0.7496, 0.03125, 1.0, 0.0, 1.0, -3.725e-09, 0.7496, 0.0625, 0.2345, 0.0625, 0.5035, 0.03125, 0.5035, 0.03125, 0.2345, 0.09375, 0.2345, 0.09375, 0.5035, 0.0625, 0.5035, 0.0625, 0.2345, 0.125, 0.2345, 0.125, 0.5035, 0.09375, 0.5035, 0.09375, 0.2345, 0.1562, 0.2345, 0.1562, 0.5035, 0.125, 0.5035, 0.125, 0.2345, 0.1875, 0.2345, 0.1875, 0.5035, 0.1562, 0.5035, 0.1562, 0.2345, 0.2188, 0.2345, 0.2188, 0.5035, 0.1875, 0.5035, 0.1875, 0.2345, 0.25, 0.2345, 0.25, 0.5035, 0.2188, 0.5035, 0.2188, 0.2345, 0.2812, 0.2345, 0.2812, 0.5035, 0.25, 0.5035, 0.25, 0.2345, 0.3125, 0.2345, 0.3125, 0.5035, 0.2812, 0.5035, 0.2812, 0.2345, 0.3438, 0.2345, 0.3438, 0.5035, 0.3125, 0.5035, 0.3125, 0.2345, 0.375, 0.2345, 0.375, 0.5035, 0.3438, 0.5035, 0.3438, 0.2345, 0.4062, 0.2345, 0.4062, 0.5035, 0.375, 0.5035, 0.375, 0.2345, 0.4375, 0.2345, 0.4375, 0.5035, 0.4062, 0.5035, 0.4062, 0.2345, 0.4688, 0.2345, 0.4688, 0.5035, 0.4375, 0.5035, 0.4375, 0.2345, 0.5, 0.2345, 0.5, 0.5035, 0.4688, 0.5035, 0.4688, 0.2345, 0.5312, 0.2345, 0.5312, 0.5035, 0.5, 0.5035, 0.5, 0.2345, 0.5625, 0.2345, 0.5625, 0.5035, 0.5312, 0.5035, 0.5312, 0.2345, 0.5938, 0.2345, 0.5938, 0.5035, 0.5625, 0.5035, 0.5625, 0.2345, 0.625, 0.2345, 0.625, 0.5035, 0.5938, 0.5035, 0.5938, 0.2345, 0.6562, 0.2345, 0.6562, 0.5035, 0.625, 0.5035, 0.625, 0.2345, 0.6875, 0.2345, 0.6875, 0.5035, 0.6562, 0.5035, 0.6562, 0.2345, 0.7188, 0.2345, 0.7188, 0.5035, 0.6875, 0.5035, 0.6875, 0.2345, 0.75, 0.2345, 0.75, 0.5035, 0.7188, 0.5035, 0.7188, 0.2345, 0.7812, 0.2345, 0.7812, 0.5035, 0.75, 0.5035, 0.75, 0.2345, 0.8125, 0.2345, 0.8125, 0.5035, 0.7812, 0.5035, 0.7812, 0.2345, 0.8438, 0.2345, 0.8438, 0.5035, 0.8125, 0.5035, 0.8125, 0.2345, 0.875, 0.2345, 0.875, 0.5035, 0.8438, 0.5035, 0.8438, 0.2345, 0.9063, 0.2345, 0.9062, 0.5035, 0.875, 0.5035, 0.875, 0.2345, 0.9375, 0.2345, 0.9375, 0.5035, 0.9062, 0.5035, 0.9063, 0.2345, 0.9688, 0.2345, 0.9688, 0.5035, 0.9375, 0.5035, 0.9375, 0.2345, 1.0, 0.2345, 1.0, 0.5035, 0.9688, 0.5035, 0.9688, 0.2345, 0.03125, 0.5035, 0.03125, 0.7496, -3.725e-09, 0.7496, -1.863e-09, 0.5035, 0.0625, 0.5035, 0.0625, 0.7496, 0.03125, 0.7496, 0.03125, 0.5035, 0.09375, 0.5035, 0.09375, 0.7496, 0.0625, 0.7496, 0.0625, 0.5035, 0.125, 0.5035, 0.125, 0.7496, 0.09375, 0.7496, 0.09375, 0.5035, 0.1562, 0.5035, 0.1562, 0.7496, 0.125, 0.7496, 0.125, 0.5035, 0.1875, 0.5035, 0.1875, 0.7496, 0.1562, 0.7496, 0.1562, 0.5035, 0.2188, 0.5035, 0.2188, 0.7496, 0.1875, 0.7496, 0.1875, 0.5035, 0.25, 0.5035, 0.25, 0.7496, 0.2188, 0.7496, 0.2188, 0.5035, 0.2812, 0.5035, 0.2812, 0.7496, 0.25, 0.7496, 0.25, 0.5035, 0.3125, 0.5035, 0.3125, 0.7496, 0.2812, 0.7496, 0.2812, 0.5035, 0.3438, 0.5035, 0.3438, 0.7496, 0.3125, 0.7496, 0.3125, 0.5035, 0.375, 0.5035, 0.375, 0.7496, 0.3438, 0.7496, 0.3438, 0.5035, 0.4062, 0.5035, 0.4063, 0.7496, 0.375, 0.7496, 0.375, 0.5035, 0.4375, 0.5035, 0.4375, 0.7496, 0.4063, 0.7496, 0.4062, 0.5035, 0.4688, 0.5035, 0.4688, 0.7496, 0.4375, 0.7496, 0.4375, 0.5035, 0.5, 0.5035, 0.5, 0.7496, 0.4688, 0.7496, 0.4688, 0.5035, 0.5312, 0.5035, 0.5312, 0.7496, 0.5, 0.7496, 0.5, 0.5035, 0.5625, 0.5035, 0.5625, 0.7496, 0.5312, 0.7496, 0.5312, 0.5035, 0.5938, 0.5035, 0.5938, 0.7496, 0.5625, 0.7496, 0.5625, 0.5035, 0.625, 0.5035, 0.625, 0.7496, 0.5938, 0.7496, 0.5938, 0.5035, 0.6562, 0.5035, 0.6562, 0.7496, 0.625, 0.7496, 0.625, 0.5035, 0.6875, 0.5035, 0.6875, 0.7496, 0.6562, 0.7496, 0.6562, 0.5035, 0.7188, 0.5035, 0.7188, 0.7496, 0.6875, 0.7496, 0.6875, 0.5035, 0.75, 0.5035, 0.75, 0.7496, 0.7188, 0.7496, 0.7188, 0.5035, 0.7812, 0.5035, 0.7812, 0.7496, 0.75, 0.7496, 0.75, 0.5035, 0.8125, 0.5035, 0.8125, 0.7496, 0.7812, 0.7496, 0.7812, 0.5035, 0.8438, 0.5035, 0.8438, 0.7496, 0.8125, 0.7496, 0.8125, 0.5035, 0.875, 0.5035, 0.875, 0.7496, 0.8438, 0.7496, 0.8438, 0.5035, 0.9062, 0.5035, 0.9062, 0.7496, 0.875, 0.7496, 0.875, 0.5035, 0.9375, 0.5035, 0.9375, 0.7496, 0.9062, 0.7496, 0.9062, 0.5035, 0.9688, 0.5035, 0.9688, 0.7496, 0.9375, 0.7496, 0.9375, 0.5035, 1.0, 0.5035, 1.0, 0.7496, 0.9688, 0.7496, 0.9688, 0.5035, 1.0, 0.0, 1.0, 0.2345, 0.9688, 0.2345, 0.9688, 0.0, 0.9688, 0.0, 0.9688, 0.2345, 0.9375, 0.2345, 0.9375, 0.0, 0.9375, 0.0, 0.9375, 0.2345, 0.9063, 0.2345, 0.9062, 0.0, 0.9062, 0.0, 0.9063, 0.2345, 0.875, 0.2345, 0.875, 0.0, 0.875, 0.0, 0.875, 0.2345, 0.8438, 0.2345, 0.8438, 0.0, 0.8438, 0.0, 0.8438, 0.2345, 0.8125, 0.2345, 0.8125, 0.0, 0.8125, 0.0, 0.8125, 0.2345, 0.7812, 0.2345, 0.7812, 0.0, 0.7812, 0.0, 0.7812, 0.2345, 0.75, 0.2345, 0.75, 0.0, 0.75, 0.0, 0.75, 0.2345, 0.7188, 0.2345, 0.7188, 0.0, 0.7188, 0.0, 0.7188, 0.2345, 0.6875, 0.2345, 0.6875, 0.0, 0.6875, 0.0, 0.6875, 0.2345, 0.6562, 0.2345, 0.6562, 0.0, 0.6562, 0.0, 0.6562, 0.2345, 0.625, 0.2345, 0.625, 0.0, 0.625, 0.0, 0.625, 0.2345, 0.5938, 0.2345, 0.5938, 0.0, 0.5938, 0.0, 0.5938, 0.2345, 0.5625, 0.2345, 0.5625, 0.0, 0.5625, 0.0, 0.5625, 0.2345, 0.5312, 0.2345, 0.5312, 0.0, 0.5312, 0.0, 0.5312, 0.2345, 0.5, 0.2345, 0.5, 0.0, 0.5, 0.0, 0.5, 0.2345, 0.4688, 0.2345, 0.4688, 0.0, 0.4688, 0.0, 0.4688, 0.2345, 0.4375, 0.2345, 0.4375, 0.0, 0.4375, 0.0, 0.4375, 0.2345, 0.4062, 0.2345, 0.4062, 0.0, 0.4062, 0.0, 0.4062, 0.2345, 0.375, 0.2345, 0.375, 0.0, 0.375, 0.0, 0.375, 0.2345, 0.3438, 0.2345, 0.3438, 0.0, 0.3438, 0.0, 0.3438, 0.2345, 0.3125, 0.2345, 0.3125, 0.0, 0.3125, 0.0, 0.3125, 0.2345, 0.2812, 0.2345, 0.2812, 0.0, 0.2812, 0.0, 0.2812, 0.2345, 0.25, 0.2345, 0.25, 0.0, 0.25, 0.0, 0.25, 0.2345, 0.2188, 0.2345, 0.2188, 0.0, 0.2188, 0.0, 0.2188, 0.2345, 0.1875, 0.2345, 0.1875, 0.0, 0.1875, 0.0, 0.1875, 0.2345, 0.1562, 0.2345, 0.1562, 0.0, 0.1562, 0.0, 0.1562, 0.2345, 0.125, 0.2345, 0.125, 0.0, 0.125, 0.0, 0.125, 0.2345, 0.09375, 0.2345, 0.09375, 0.0, 0.09375, 0.0, 0.09375, 0.2345, 0.0625, 0.2345, 0.0625, 0.0, 0.0625, 0.0, 0.0625, 0.2345, 0.03125, 0.2345, 0.03125, 0.0, 0.03125, 0.0, 0.03125, 0.2345, 0.0, 0.2345, 0.0, 0.0])
me_cylinder_002.use_remesh_fix_poles = True
me_cylinder_002.use_remesh_preserve_attributes = False
me_cylinder_002.update()

# ---- objects
ob_slashbody01 = bpy.data.objects.new('SlashBody01', me_cylinder_001)
ob_slashbody02 = bpy.data.objects.new('SlashBody02', me_cylinder_002)

# ---- transforms, parenting, visibility, modifiers, constraints
ob_slashbody01.location = (-0.05301, -0.1451, -0.282)
ob_slashbody02.location = (-0.06621, -0.1653, -0.1523)

# ---- collection membership
col_collection.objects.link(ob_slashbody01)
col_collection.objects.link(ob_slashbody02)

# ---- scene / render settings (as saved in the file)
scene.frame_start = 1; scene.frame_end = 250; scene.frame_set(61)
scene.render.engine = 'BLENDER_EEVEE_NEXT'
scene.cycles.use_denoising = False
scene.cycles.samples = 128
scene.cycles.sampling_pattern = 'TABULATED_SOBOL'
scene.cycles.use_adaptive_sampling = False
scene.cycles.use_light_tree = False
scene.view_settings.view_transform = 'Filmic'
bpy.context.view_layer.update()

# ---- added for rendering (the .blend has no active camera and no usable light): camera, sun
cam_auto = bpy.data.cameras.new('AutoCamera')
cam_auto.lens = 50.0
cam_auto.sensor_width = 36.0
cam_auto.clip_end = 1000.0
ob_auto_camera = bpy.data.objects.new('AutoCamera', cam_auto)
scene.collection.objects.link(ob_auto_camera)
ob_auto_camera.location = (10.9133, -13.3046, 13.9451)
ob_auto_camera.rotation_euler = (1.09748, -7.21219e-08, 0.694738)
scene.camera = ob_auto_camera
light_auto_sun = bpy.data.lights.new('AutoSun', 'SUN')
light_auto_sun.energy = 3.0
light_auto_sun.angle = 0.0523599
ob_auto_sun = bpy.data.objects.new('AutoSun', light_auto_sun)
scene.collection.objects.link(ob_auto_sun)
ob_auto_sun.rotation_euler = (0.872665, 0.174533, 0.523599)
bpy.context.view_layer.update()
